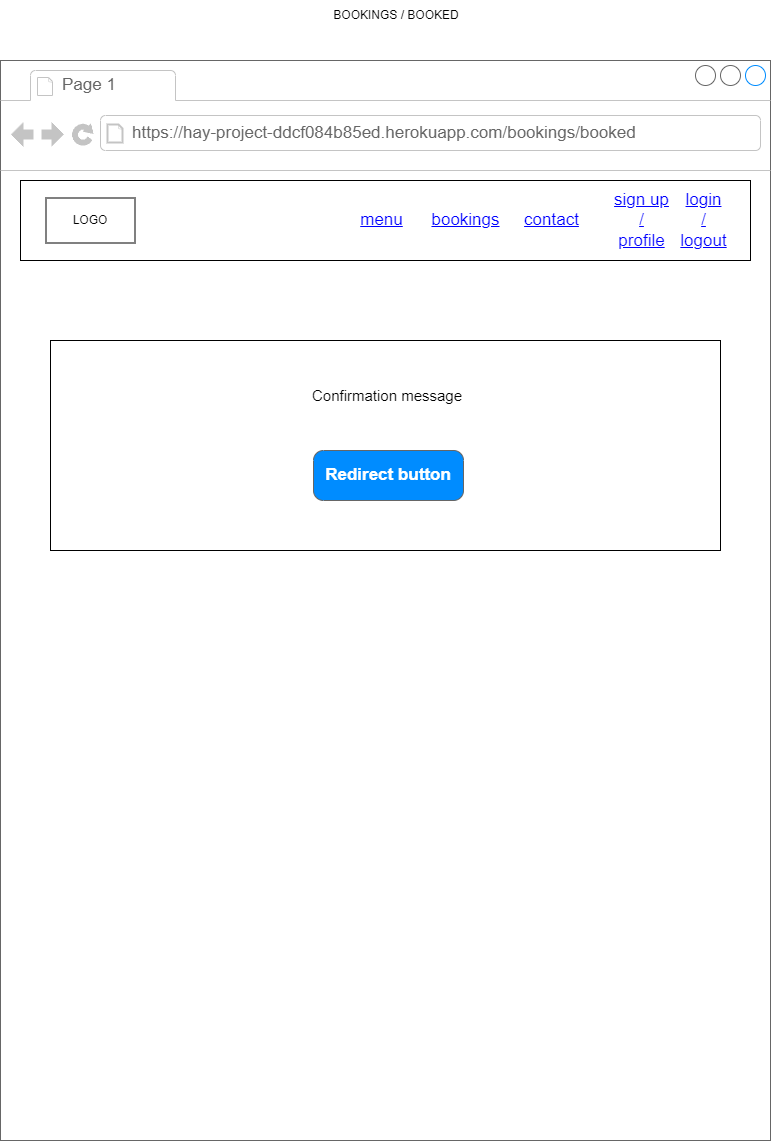

The diagram above was exported from draw.io. Its source (the exported page's mxGraphModel, read from the mxfile embedded in the PNG):
<mxGraphModel dx="1434" dy="780" grid="1" gridSize="10" guides="1" tooltips="1" connect="1" arrows="1" fold="1" page="1" pageScale="1" pageWidth="827" pageHeight="1169" math="0" shadow="0">
  <root>
    <mxCell id="0" />
    <mxCell id="1" parent="0" />
    <mxCell id="oQXb9wqAg6sklvzzZOpB-2" value="" style="strokeWidth=1;shadow=0;dashed=0;align=center;html=1;shape=mxgraph.mockup.containers.browserWindow;rSize=0;strokeColor=#666666;strokeColor2=#008cff;strokeColor3=#c4c4c4;mainText=,;recursiveResize=0;" vertex="1" parent="1">
      <mxGeometry x="29" y="80" width="770" height="1080" as="geometry" />
    </mxCell>
    <mxCell id="oQXb9wqAg6sklvzzZOpB-49" value="" style="rounded=0;whiteSpace=wrap;html=1;" vertex="1" parent="oQXb9wqAg6sklvzzZOpB-2">
      <mxGeometry x="50" y="280" width="670" height="210" as="geometry" />
    </mxCell>
    <mxCell id="oQXb9wqAg6sklvzzZOpB-3" value="Page 1" style="strokeWidth=1;shadow=0;dashed=0;align=center;html=1;shape=mxgraph.mockup.containers.anchor;fontSize=17;fontColor=#666666;align=left;whiteSpace=wrap;" vertex="1" parent="oQXb9wqAg6sklvzzZOpB-2">
      <mxGeometry x="60" y="12" width="110" height="26" as="geometry" />
    </mxCell>
    <mxCell id="oQXb9wqAg6sklvzzZOpB-4" value="https://hay-project-ddcf084b85ed.herokuapp.com/bookings/booked" style="strokeWidth=1;shadow=0;dashed=0;align=center;html=1;shape=mxgraph.mockup.containers.anchor;rSize=0;fontSize=17;fontColor=#666666;align=left;" vertex="1" parent="oQXb9wqAg6sklvzzZOpB-2">
      <mxGeometry x="130" y="60" width="250" height="26" as="geometry" />
    </mxCell>
    <mxCell id="oQXb9wqAg6sklvzzZOpB-6" value="" style="rounded=0;whiteSpace=wrap;html=1;" vertex="1" parent="oQXb9wqAg6sklvzzZOpB-2">
      <mxGeometry x="20" y="120" width="730" height="80" as="geometry" />
    </mxCell>
    <mxCell id="oQXb9wqAg6sklvzzZOpB-8" value="menu" style="shape=rectangle;strokeColor=none;fillColor=none;linkText=;fontSize=17;fontColor=#0000ff;fontStyle=4;html=1;align=center;" vertex="1" parent="oQXb9wqAg6sklvzzZOpB-2">
      <mxGeometry x="341" y="145" width="79" height="30" as="geometry" />
    </mxCell>
    <mxCell id="oQXb9wqAg6sklvzzZOpB-14" value="login&lt;div&gt;/&lt;/div&gt;&lt;div&gt;logout&lt;/div&gt;" style="shape=rectangle;strokeColor=none;fillColor=none;linkText=;fontSize=17;fontColor=#0000ff;fontStyle=4;html=1;align=center;" vertex="1" parent="oQXb9wqAg6sklvzzZOpB-2">
      <mxGeometry x="671" y="145" width="64.5" height="30" as="geometry" />
    </mxCell>
    <mxCell id="oQXb9wqAg6sklvzzZOpB-13" value="bookings" style="shape=rectangle;strokeColor=none;fillColor=none;linkText=;fontSize=17;fontColor=#0000ff;fontStyle=4;html=1;align=center;" vertex="1" parent="oQXb9wqAg6sklvzzZOpB-2">
      <mxGeometry x="420" y="145" width="89" height="30" as="geometry" />
    </mxCell>
    <mxCell id="oQXb9wqAg6sklvzzZOpB-12" value="contact" style="shape=rectangle;strokeColor=none;fillColor=none;linkText=;fontSize=17;fontColor=#0000ff;fontStyle=4;html=1;align=center;" vertex="1" parent="oQXb9wqAg6sklvzzZOpB-2">
      <mxGeometry x="511" y="145" width="80" height="30" as="geometry" />
    </mxCell>
    <mxCell id="oQXb9wqAg6sklvzzZOpB-11" value="sign up&lt;div&gt;/&lt;/div&gt;&lt;div&gt;profile&lt;/div&gt;" style="shape=rectangle;strokeColor=none;fillColor=none;linkText=;fontSize=17;fontColor=#0000ff;fontStyle=4;html=1;align=center;" vertex="1" parent="oQXb9wqAg6sklvzzZOpB-2">
      <mxGeometry x="611" y="145" width="60" height="30" as="geometry" />
    </mxCell>
    <mxCell id="oQXb9wqAg6sklvzzZOpB-17" value="" style="verticalLabelPosition=bottom;verticalAlign=top;html=1;shape=mxgraph.basic.rect;fillColor2=none;strokeWidth=1;size=20;indent=5;" vertex="1" parent="oQXb9wqAg6sklvzzZOpB-2">
      <mxGeometry x="45.5" y="137.5" width="89" height="45" as="geometry" />
    </mxCell>
    <mxCell id="oQXb9wqAg6sklvzzZOpB-20" value="LOGO" style="text;html=1;align=center;verticalAlign=middle;whiteSpace=wrap;rounded=0;" vertex="1" parent="oQXb9wqAg6sklvzzZOpB-2">
      <mxGeometry x="60" y="145" width="60" height="30" as="geometry" />
    </mxCell>
    <mxCell id="oQXb9wqAg6sklvzzZOpB-50" value="&lt;font style=&quot;font-size: 15px;&quot;&gt;Confirmation message&lt;/font&gt;" style="text;html=1;align=center;verticalAlign=middle;whiteSpace=wrap;rounded=0;" vertex="1" parent="oQXb9wqAg6sklvzzZOpB-2">
      <mxGeometry x="237" y="280" width="300" height="110" as="geometry" />
    </mxCell>
    <mxCell id="oQXb9wqAg6sklvzzZOpB-51" value="Redirect button" style="strokeWidth=1;shadow=0;dashed=0;align=center;html=1;shape=mxgraph.mockup.buttons.button;strokeColor=#666666;fontColor=#ffffff;mainText=;buttonStyle=round;fontSize=17;fontStyle=1;fillColor=#008cff;whiteSpace=wrap;" vertex="1" parent="oQXb9wqAg6sklvzzZOpB-2">
      <mxGeometry x="313" y="390" width="150" height="50" as="geometry" />
    </mxCell>
    <mxCell id="oQXb9wqAg6sklvzzZOpB-5" value="BOOKINGS / BOOKED" style="text;html=1;align=center;verticalAlign=middle;whiteSpace=wrap;rounded=0;" vertex="1" parent="1">
      <mxGeometry x="200" y="20" width="450" height="30" as="geometry" />
    </mxCell>
  </root>
</mxGraphModel>